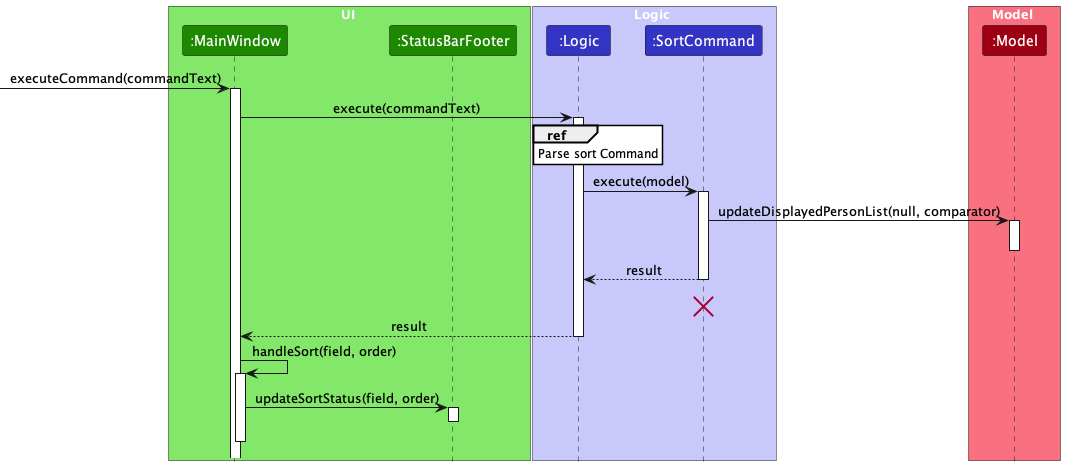

The diagram above was rendered by PlantUML. Its source (embedded in the PNG):
@startuml
'https://plantuml.com/sequence-diagram
!include style.puml
skinparam ArrowFontStyle plain
skinparam sequenceReferenceBackgroundColor white

box UI UI_COLOR_T1
Participant ":MainWindow" as MainWindow UI_COLOR
Participant ":StatusBarFooter" as StatusBar UI_COLOR
end box

box Logic LOGIC_COLOR_T1
Participant ":Logic" as Logic LOGIC_COLOR
Participant ":SortCommand" as Command LOGIC_COLOR
end box

box Model MODEL_COLOR_T1
participant ":Model" as Model MODEL_COLOR
end box

-> MainWindow : executeCommand(commandText)
activate MainWindow

MainWindow -> Logic : execute(commandText)
activate Logic

ref over Logic : Parse sort Command

Logic -> Command : execute(model)
activate Command

Command -> Model : updateDisplayedPersonList(null, comparator)
activate Model

deactivate Model

Command --> Logic : result
deactivate Command

'Hidden arrow to position the destroy marker below the end of the activation bar.
Command -[hidden]-> Command
destroy Command

Logic --> MainWindow : result
deactivate Logic

MainWindow -> MainWindow : handleSort(field, order)
activate MainWindow

MainWindow -> StatusBar : updateSortStatus(field, order)
activate StatusBar

'Hidden arrow for spacing purposes
StatusBar -[hidden]-> MainWindow
deactivate StatusBar

'Hidden arrow for spacing purposes
MainWindow -[hidden]-> MainWindow
deactivate MainWindow

@enduml